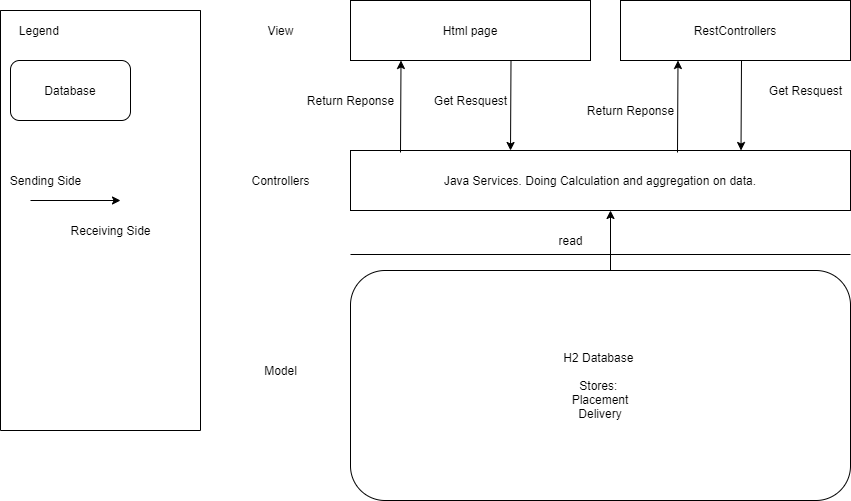

The diagram above was exported from draw.io. Its source (the exported page's mxGraphModel, read from the mxfile embedded in the PNG):
<mxGraphModel dx="3938" dy="1872" grid="1" gridSize="10" guides="1" tooltips="1" connect="1" arrows="1" fold="1" page="1" pageScale="1" pageWidth="850" pageHeight="1100" math="0" shadow="0">
  <root>
    <mxCell id="0" />
    <mxCell id="1" parent="0" />
    <mxCell id="q8EsRRj0CnD1o3BGLo9a-34" value="" style="line;strokeWidth=1;fillColor=none;align=left;verticalAlign=middle;spacingTop=-1;spacingLeft=3;spacingRight=3;rotatable=0;labelPosition=right;points=[];portConstraint=eastwest;" vertex="1" parent="1">
      <mxGeometry x="-1370" y="-710" width="500" height="8" as="geometry" />
    </mxCell>
    <mxCell id="q8EsRRj0CnD1o3BGLo9a-52" value="H2 Database&amp;nbsp;&lt;br&gt;&lt;br&gt;Stores:&amp;nbsp;&lt;br&gt;Placement&lt;br&gt;Delivery" style="rounded=1;whiteSpace=wrap;html=1;" vertex="1" parent="1">
      <mxGeometry x="-1370" y="-690" width="500" height="230" as="geometry" />
    </mxCell>
    <mxCell id="q8EsRRj0CnD1o3BGLo9a-54" value="Java Services. Doing Calculation and aggregation on data." style="rounded=0;whiteSpace=wrap;html=1;" vertex="1" parent="1">
      <mxGeometry x="-1370" y="-810" width="500" height="60" as="geometry" />
    </mxCell>
    <mxCell id="q8EsRRj0CnD1o3BGLo9a-55" value="Html page" style="rounded=0;whiteSpace=wrap;html=1;" vertex="1" parent="1">
      <mxGeometry x="-1370" y="-960" width="240" height="60" as="geometry" />
    </mxCell>
    <mxCell id="q8EsRRj0CnD1o3BGLo9a-56" value="RestControllers" style="rounded=0;whiteSpace=wrap;html=1;" vertex="1" parent="1">
      <mxGeometry x="-1100" y="-960" width="230" height="60" as="geometry" />
    </mxCell>
    <mxCell id="q8EsRRj0CnD1o3BGLo9a-57" value="Model" style="text;html=1;resizable=0;autosize=1;align=center;verticalAlign=middle;points=[];fillColor=none;strokeColor=none;rounded=0;" vertex="1" parent="1">
      <mxGeometry x="-1465" y="-600" width="50" height="20" as="geometry" />
    </mxCell>
    <mxCell id="q8EsRRj0CnD1o3BGLo9a-58" value="View" style="text;html=1;resizable=0;autosize=1;align=center;verticalAlign=middle;points=[];fillColor=none;strokeColor=none;rounded=0;" vertex="1" parent="1">
      <mxGeometry x="-1460" y="-940" width="40" height="20" as="geometry" />
    </mxCell>
    <mxCell id="q8EsRRj0CnD1o3BGLo9a-59" value="Controllers" style="text;html=1;resizable=0;autosize=1;align=center;verticalAlign=middle;points=[];fillColor=none;strokeColor=none;rounded=0;" vertex="1" parent="1">
      <mxGeometry x="-1475" y="-790" width="70" height="20" as="geometry" />
    </mxCell>
    <mxCell id="q8EsRRj0CnD1o3BGLo9a-60" value="" style="endArrow=classic;html=1;" edge="1" parent="1">
      <mxGeometry width="50" height="50" relative="1" as="geometry">
        <mxPoint x="-1110" y="-690" as="sourcePoint" />
        <mxPoint x="-1110" y="-750" as="targetPoint" />
      </mxGeometry>
    </mxCell>
    <mxCell id="q8EsRRj0CnD1o3BGLo9a-61" value="read" style="text;html=1;resizable=0;autosize=1;align=center;verticalAlign=middle;points=[];fillColor=none;strokeColor=none;rounded=0;" vertex="1" parent="1">
      <mxGeometry x="-1170" y="-730" width="40" height="20" as="geometry" />
    </mxCell>
    <mxCell id="q8EsRRj0CnD1o3BGLo9a-62" value="" style="endArrow=classic;html=1;entryX=0.25;entryY=1;entryDx=0;entryDy=0;exitX=0.654;exitY=0.033;exitDx=0;exitDy=0;exitPerimeter=0;" edge="1" parent="1" source="q8EsRRj0CnD1o3BGLo9a-54" target="q8EsRRj0CnD1o3BGLo9a-56">
      <mxGeometry width="50" height="50" relative="1" as="geometry">
        <mxPoint x="-1040" y="-840" as="sourcePoint" />
        <mxPoint x="-990" y="-890" as="targetPoint" />
      </mxGeometry>
    </mxCell>
    <mxCell id="q8EsRRj0CnD1o3BGLo9a-64" value="" style="endArrow=classic;html=1;entryX=0.781;entryY=0;entryDx=0;entryDy=0;entryPerimeter=0;" edge="1" parent="1" target="q8EsRRj0CnD1o3BGLo9a-54">
      <mxGeometry width="50" height="50" relative="1" as="geometry">
        <mxPoint x="-979" y="-900" as="sourcePoint" />
        <mxPoint x="-979.5" y="-1080" as="targetPoint" />
      </mxGeometry>
    </mxCell>
    <mxCell id="q8EsRRj0CnD1o3BGLo9a-65" value="Get Resquest" style="text;html=1;align=center;verticalAlign=middle;resizable=0;points=[];autosize=1;strokeColor=none;" vertex="1" parent="1">
      <mxGeometry x="-960" y="-880" width="90" height="20" as="geometry" />
    </mxCell>
    <mxCell id="q8EsRRj0CnD1o3BGLo9a-66" value="Return Reponse" style="text;html=1;align=center;verticalAlign=middle;resizable=0;points=[];autosize=1;strokeColor=none;" vertex="1" parent="1">
      <mxGeometry x="-1140" y="-860" width="100" height="20" as="geometry" />
    </mxCell>
    <mxCell id="q8EsRRj0CnD1o3BGLo9a-67" value="Get Resquest" style="text;html=1;align=center;verticalAlign=middle;resizable=0;points=[];autosize=1;strokeColor=none;" vertex="1" parent="1">
      <mxGeometry x="-1295" y="-870" width="90" height="20" as="geometry" />
    </mxCell>
    <mxCell id="q8EsRRj0CnD1o3BGLo9a-68" value="Return Reponse" style="text;html=1;align=center;verticalAlign=middle;resizable=0;points=[];autosize=1;strokeColor=none;" vertex="1" parent="1">
      <mxGeometry x="-1420" y="-870" width="100" height="20" as="geometry" />
    </mxCell>
    <mxCell id="q8EsRRj0CnD1o3BGLo9a-69" value="" style="endArrow=classic;html=1;entryX=0.25;entryY=1;entryDx=0;entryDy=0;exitX=0.654;exitY=0.033;exitDx=0;exitDy=0;exitPerimeter=0;" edge="1" parent="1">
      <mxGeometry width="50" height="50" relative="1" as="geometry">
        <mxPoint x="-1320" y="-808.02" as="sourcePoint" />
        <mxPoint x="-1319.5" y="-900" as="targetPoint" />
      </mxGeometry>
    </mxCell>
    <mxCell id="q8EsRRj0CnD1o3BGLo9a-70" value="" style="endArrow=classic;html=1;entryX=0.781;entryY=0;entryDx=0;entryDy=0;entryPerimeter=0;" edge="1" parent="1">
      <mxGeometry width="50" height="50" relative="1" as="geometry">
        <mxPoint x="-1209.5" y="-900" as="sourcePoint" />
        <mxPoint x="-1210" y="-810" as="targetPoint" />
      </mxGeometry>
    </mxCell>
    <mxCell id="q8EsRRj0CnD1o3BGLo9a-72" value="" style="swimlane;startSize=0;" vertex="1" parent="1">
      <mxGeometry x="-1720" y="-950" width="200" height="420" as="geometry" />
    </mxCell>
    <mxCell id="q8EsRRj0CnD1o3BGLo9a-73" value="Database" style="rounded=1;whiteSpace=wrap;html=1;" vertex="1" parent="q8EsRRj0CnD1o3BGLo9a-72">
      <mxGeometry x="10" y="50" width="120" height="60" as="geometry" />
    </mxCell>
    <mxCell id="q8EsRRj0CnD1o3BGLo9a-71" value="Legend&amp;nbsp;&lt;br&gt;" style="text;html=1;align=center;verticalAlign=middle;resizable=0;points=[];autosize=1;strokeColor=none;" vertex="1" parent="q8EsRRj0CnD1o3BGLo9a-72">
      <mxGeometry x="10" y="10" width="60" height="20" as="geometry" />
    </mxCell>
    <mxCell id="q8EsRRj0CnD1o3BGLo9a-76" value="" style="endArrow=classic;html=1;" edge="1" parent="q8EsRRj0CnD1o3BGLo9a-72">
      <mxGeometry width="50" height="50" relative="1" as="geometry">
        <mxPoint x="30" y="190" as="sourcePoint" />
        <mxPoint x="120" y="190" as="targetPoint" />
      </mxGeometry>
    </mxCell>
    <mxCell id="q8EsRRj0CnD1o3BGLo9a-77" value="Sending Side" style="text;html=1;align=center;verticalAlign=middle;resizable=0;points=[];autosize=1;strokeColor=none;" vertex="1" parent="q8EsRRj0CnD1o3BGLo9a-72">
      <mxGeometry y="160" width="90" height="20" as="geometry" />
    </mxCell>
    <mxCell id="q8EsRRj0CnD1o3BGLo9a-78" value="Receiving Side" style="text;html=1;align=center;verticalAlign=middle;resizable=0;points=[];autosize=1;strokeColor=none;" vertex="1" parent="1">
      <mxGeometry x="-1660" y="-740" width="100" height="20" as="geometry" />
    </mxCell>
  </root>
</mxGraphModel>